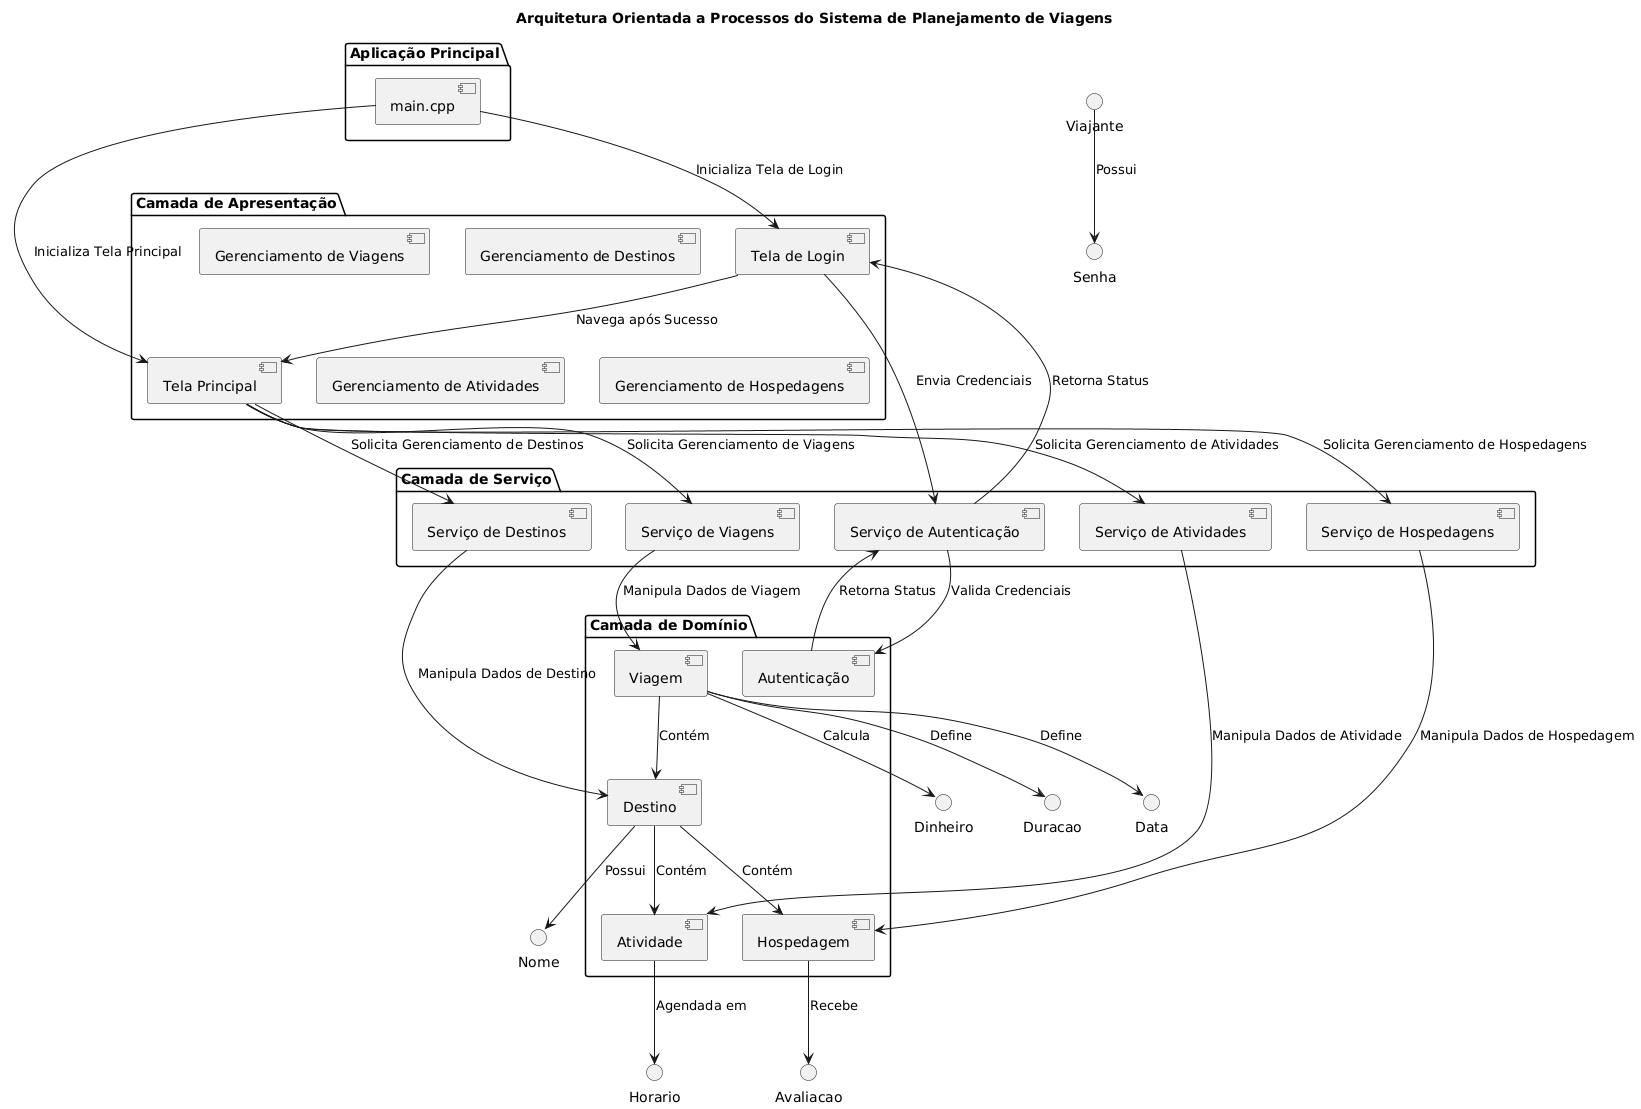

The diagram above was rendered by PlantUML. Its source (embedded in the PNG):
@startuml
skinparam backgroundColor white
skinparam componentStyle uml2
skinparam defaultFontName "Helvetica"

title Arquitetura Orientada a Processos do Sistema de Planejamento de Viagens

' Definição dos módulos principais
package "Camada de Apresentação" {
    [Tela de Login] as Login
    [Tela Principal] as MainScreen
    [Gerenciamento de Viagens] as ManageTrips
    [Gerenciamento de Destinos] as ManageDestinations
    [Gerenciamento de Atividades] as ManageActivities
    [Gerenciamento de Hospedagens] as ManageAccommodations
}

package "Camada de Serviço" {
    [Serviço de Autenticação] as AuthService
    [Serviço de Viagens] as TripsService
    [Serviço de Destinos] as DestinationsService
    [Serviço de Atividades] as ActivitiesService
    [Serviço de Hospedagens] as AccommodationsService
}

package "Camada de Domínio" {
    [Autenticação]
    [Viagem]
    [Destino]
    [Atividade]
    [Hospedagem]
}

package "Aplicação Principal" {
    [main.cpp]
}

' Relacionamentos entre módulos
Login --> AuthService : Envia Credenciais
AuthService --> Autenticação : Valida Credenciais
Autenticação --> AuthService : Retorna Status
AuthService --> Login : Retorna Status
Login --> MainScreen : Navega após Sucesso

MainScreen --> TripsService : Solicita Gerenciamento de Viagens
MainScreen --> DestinationsService : Solicita Gerenciamento de Destinos
MainScreen --> ActivitiesService : Solicita Gerenciamento de Atividades
MainScreen --> AccommodationsService : Solicita Gerenciamento de Hospedagens

TripsService --> Viagem : Manipula Dados de Viagem
DestinationsService --> Destino : Manipula Dados de Destino
ActivitiesService --> Atividade : Manipula Dados de Atividade
AccommodationsService --> Hospedagem : Manipula Dados de Hospedagem

Viagem --> Data : Define
Viagem --> Dinheiro : Calcula
Viagem --> Duracao : Define
Viagem --> Destino : Contém

Destino --> Nome : Possui
Destino --> Atividade : Contém
Destino --> Hospedagem : Contém

Atividade --> Horario : Agendada em
Hospedagem --> Avaliacao : Recebe

Viajante --> Senha : Possui

main.cpp --> Login : Inicializa Tela de Login
main.cpp --> MainScreen : Inicializa Tela Principal
@enduml